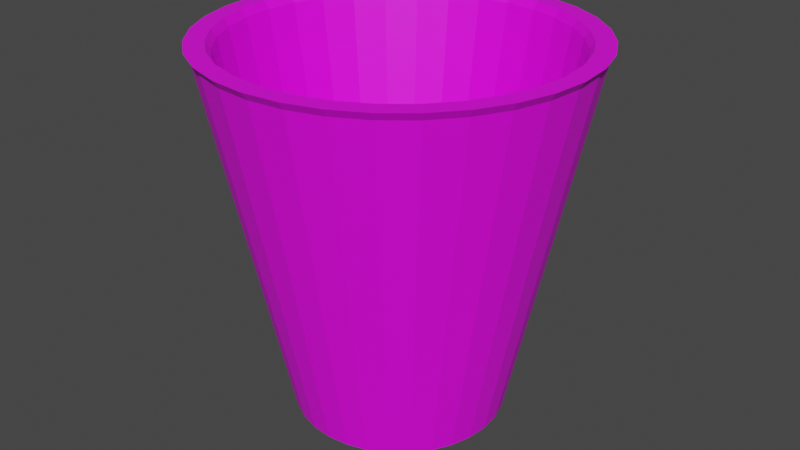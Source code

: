 # Source: redcup.blend  (saved by Blender 2.93.21; exported with 4.5.12 LTS)
import bpy
from mathutils import Matrix  # noqa: F401  (used for matrix-valued properties, if any)

bpy.ops.wm.read_factory_settings(use_empty=True)
scene = bpy.context.scene
scene.name = 'Scene'

# ---- collections
col_collection = bpy.data.collections.new('Collection'); scene.collection.children.link(col_collection)

# ---- images (referenced by path relative to the original .blend; pixels are not part of the script)
import os
ASSET_DIR = os.environ.get("B2B_ASSET_DIR", "")  # directory of the original .blend (textures are referenced by path, not embedded)
HERE = os.path.dirname(os.path.abspath(__file__))  # packed textures are extracted next to this script under _unpacked/

def load_image(name, relpath, width, height, colorspace="sRGB"):
    """Load a texture the original file referenced (path relative to the .blend, or extracted next to this script)."""
    p = next((c for c in (os.path.join(HERE, relpath), os.path.join(ASSET_DIR, relpath)) if relpath and os.path.exists(c)), "")
    if p:
        img = bpy.data.images.load(p, check_existing=True)
        img.name = name
    else:  # same state as the original file: an image datablock whose file is absent (Cycles renders it pink)
        img = bpy.data.images.new(name, width, height)
        img.source = "FILE"
        img.filepath = "//" + (relpath or name)
    img.colorspace_settings.name = colorspace
    return img
img_red_cup_png = load_image('red-cup.png', 'red-cup.png', 1024, 1024, 'sRGB')

# ---- materials (node trees are filled in below, after node groups)
mat_material_001 = bpy.data.materials.new('Material.001')
mat_material_001.use_transparent_shadow = False

# ---- material node trees
mat_material_001.use_nodes = True; mat_material_001.node_tree.nodes.clear()
_N = mat_material_001.node_tree.nodes; _L = mat_material_001.node_tree.links
n0 = _N.new('ShaderNodeBsdfPrincipled'); n0.name = 'Principled BSDF'; n0.location = (10, 300)
n0.distribution = 'GGX'
n0.subsurface_method = 'BURLEY'
n0.inputs[3].default_value = 1.45
n0.inputs[27].default_value = (0.0, 0.0, 0.0, 1.0)
n0.inputs[28].default_value = 1.0
n1 = _N.new('ShaderNodeOutputMaterial'); n1.name = 'Material Output'; n1.location = (300, 300)
n2 = _N.new('ShaderNodeTexImage'); n2.name = 'Image Texture'; n2.location = (-280, 280)
n2.image = img_red_cup_png
_L.new(n0.outputs[0], n1.inputs[0])
_L.new(n2.outputs[0], n0.inputs[0])
n1.is_active_output = True

# ---- world
world_world = bpy.data.worlds.new('World'); scene.world = world_world
world_world.use_nodes = True; world_world.node_tree.nodes.clear()
_N = world_world.node_tree.nodes; _L = world_world.node_tree.links
n0 = _N.new('ShaderNodeOutputWorld'); n0.name = 'World Output'; n0.location = (300, 300)
n1 = _N.new('ShaderNodeBackground'); n1.name = 'Background'; n1.location = (10, 300)
n1.inputs[0].default_value = (0.05088, 0.05088, 0.05088, 1.0)
_L.new(n1.outputs[0], n0.inputs[0])
n0.is_active_output = True
world_world.color = (0.05088, 0.05088, 0.05088)
world_world.use_sun_shadow = False
world_world.sun_shadow_jitter_overblur = 0.0

# ---- meshes
me_cylinder = bpy.data.meshes.new('Cylinder')
me_cylinder.from_pydata([(5.847e-09, 0.5815, -1.0), (-1.279e-08, 0.8995, 1.0), (0.1134, 0.5703, -1.0), (0.1755, 0.8822, 1.0), (0.2225, 0.5372, -1.0), (0.3442, 0.831, 1.0), (0.323, 0.4835, -1.0), (0.4997, 0.7479, 1.0), (0.4112, 0.4112, -1.0), (0.6361, 0.6361, 1.0), (0.4835, 0.323, -1.0), (0.7479, 0.4997, 1.0), (0.5372, 0.2225, -1.0), (0.831, 0.3442, 1.0), (0.5703, 0.1134, -1.0), (0.8822, 0.1755, 1.0), (0.5815, -3.321e-08, -1.0), (0.8995, -4.07e-08, 1.0), (0.5703, -0.1134, -1.0), (0.8822, -0.1755, 1.0), (0.5372, -0.2225, -1.0), (0.831, -0.3442, 1.0), (0.4835, -0.323, -1.0), (0.7479, -0.4997, 1.0), (0.4112, -0.4112, -1.0), (0.6361, -0.6361, 1.0), (0.323, -0.4835, -1.0), (0.4997, -0.7479, 1.0), (0.2225, -0.5372, -1.0), (0.3442, -0.831, 1.0), (0.1134, -0.5703, -1.0), (0.1755, -0.8822, 1.0), (-4.499e-08, -0.5815, -1.0), (-8.14e-08, -0.8995, 1.0), (-0.1134, -0.5703, -1.0), (-0.1755, -0.8822, 1.0), (-0.2225, -0.5372, -1.0), (-0.3442, -0.831, 1.0), (-0.323, -0.4835, -1.0), (-0.4997, -0.7479, 1.0), (-0.4112, -0.4112, -1.0), (-0.6361, -0.6361, 1.0), (-0.4835, -0.323, -1.0), (-0.7479, -0.4997, 1.0), (-0.5372, -0.2225, -1.0), (-0.831, -0.3442, 1.0), (-0.5703, -0.1134, -1.0), (-0.8822, -0.1755, 1.0), (-0.5815, -8.618e-10, -1.0), (-0.8995, 1.192e-08, 1.0), (-0.5703, 0.1134, -1.0), (-0.8822, 0.1755, 1.0), (-0.5372, 0.2225, -1.0), (-0.831, 0.3442, 1.0), (-0.4835, 0.323, -1.0), (-0.7479, 0.4997, 1.0), (-0.4112, 0.4112, -1.0), (-0.6361, 0.6361, 1.0), (-0.323, 0.4835, -1.0), (-0.4997, 0.7479, 1.0), (-0.2225, 0.5372, -1.0), (-0.3442, 0.831, 1.0), (-0.1134, 0.5703, -1.0), (-0.1755, 0.8822, 1.0), (0.1951, 0.9808, 1.0), (0.0, 1.0, 1.0), (0.3827, 0.9239, 1.0), (0.5556, 0.8315, 1.0), (0.7071, 0.7071, 1.0), (0.8315, 0.5556, 1.0), (0.9239, 0.3827, 1.0), (0.9808, 0.1951, 1.0), (1.0, -4.371e-08, 1.0), (0.9808, -0.1951, 1.0), (0.9239, -0.3827, 1.0), (0.8315, -0.5556, 1.0), (0.7071, -0.7071, 1.0), (0.5556, -0.8315, 1.0), (0.3827, -0.9239, 1.0), (0.1951, -0.9808, 1.0), (-8.742e-08, -1.0, 1.0), (-0.1951, -0.9808, 1.0), (-0.3827, -0.9239, 1.0), (-0.5556, -0.8315, 1.0), (-0.7071, -0.7071, 1.0), (-0.8315, -0.5556, 1.0), (-0.9239, -0.3827, 1.0), (-0.9808, -0.1951, 1.0), (-1.0, 1.192e-08, 1.0), (-0.9808, 0.1951, 1.0), (-0.9239, 0.3827, 1.0), (-0.8315, 0.5556, 1.0), (-0.7071, 0.7071, 1.0), (-0.5556, 0.8315, 1.0), (-0.3827, 0.9239, 1.0), (-0.1951, 0.9808, 1.0), (0.1063, 0.5345, -0.9242), (-1.121e-07, 0.545, -0.9242), (0.2086, 0.5035, -0.9242), (0.3028, 0.4531, -0.9242), (0.3854, 0.3854, -0.9242), (0.4531, 0.3028, -0.9242), (0.5035, 0.2086, -0.9242), (0.5345, 0.1063, -0.9242), (0.545, -3.42e-08, -0.9242), (0.5345, -0.1063, -0.9242), (0.5035, -0.2086, -0.9242), (0.4531, -0.3028, -0.9242), (0.3854, -0.3854, -0.9242), (0.3028, -0.4531, -0.9242), (0.2086, -0.5035, -0.9242), (0.1063, -0.5345, -0.9242), (-1.537e-07, -0.545, -0.9242), (-0.1063, -0.5345, -0.9242), (-0.2086, -0.5035, -0.9242), (-0.3028, -0.4531, -0.9242), (-0.3854, -0.3854, -0.9242), (-0.4531, -0.3028, -0.9242), (-0.5035, -0.2086, -0.9242), (-0.5345, -0.1063, -0.9242), (-0.545, -2.319e-09, -0.9242), (-0.5345, 0.1063, -0.9242), (-0.5035, 0.2086, -0.9242), (-0.4531, 0.3028, -0.9242), (-0.3854, 0.3854, -0.9242), (-0.3028, 0.4531, -0.9242), (-0.2086, 0.5035, -0.9242), (-0.1063, 0.5345, -0.9242), (-1.336e-08, 0.9253, 1.042), (0.1805, 0.9075, 1.042), (0.3541, 0.8548, 1.042), (0.5141, 0.7693, 1.042), (0.6543, 0.6543, 1.042), (0.7693, 0.5141, 1.042), (0.8548, 0.3541, 1.042), (0.9075, 0.1805, 1.042), (0.9253, -4.117e-08, 1.042), (0.9075, -0.1805, 1.042), (0.8548, -0.3541, 1.042), (0.7693, -0.5141, 1.042), (0.6543, -0.6543, 1.042), (0.5141, -0.7693, 1.042), (0.3541, -0.8548, 1.042), (0.1805, -0.9075, 1.042), (-8.394e-08, -0.9253, 1.042), (-0.1805, -0.9075, 1.042), (-0.3541, -0.8548, 1.042), (-0.5141, -0.7693, 1.042), (-0.6543, -0.6543, 1.042), (-0.7693, -0.5141, 1.042), (-0.8548, -0.3541, 1.042), (-0.9075, -0.1805, 1.042), (-0.9253, 1.296e-08, 1.042), (-0.9075, 0.1805, 1.042), (-0.8548, 0.3541, 1.042), (-0.7693, 0.5141, 1.042), (-0.6543, 0.6543, 1.042), (-0.5141, 0.7693, 1.042), (-0.3541, 0.8548, 1.042), (-0.1805, 0.9075, 1.042), (0.2007, 1.009, 1.042), (-2.001e-10, 1.029, 1.042), (0.3936, 0.9503, 1.042), (0.5715, 0.8553, 1.042), (0.7274, 0.7274, 1.042), (0.8553, 0.5715, 1.042), (0.9503, 0.3936, 1.042), (1.009, 0.2007, 1.042), (1.029, -4.427e-08, 1.042), (1.009, -0.2007, 1.042), (0.9503, -0.3936, 1.042), (0.8553, -0.5715, 1.042), (0.7274, -0.7274, 1.042), (0.5715, -0.8553, 1.042), (0.3936, -0.9503, 1.042), (0.2007, -1.009, 1.042), (-9.013e-08, -1.029, 1.042), (-0.2007, -1.009, 1.042), (-0.3936, -0.9503, 1.042), (-0.5715, -0.8553, 1.042), (-0.7274, -0.7274, 1.042), (-0.8553, -0.5715, 1.042), (-0.9503, -0.3936, 1.042), (-1.009, -0.2007, 1.042), (-1.029, 1.296e-08, 1.042), (-1.009, 0.2007, 1.042), (-0.9503, 0.3936, 1.042), (-0.8553, 0.5715, 1.042), (-0.7274, 0.7274, 1.042), (-0.5715, 0.8553, 1.042), (-0.3936, 0.9503, 1.042), (-0.2007, 1.009, 1.042)], [], [(0, 65, 64, 2), (2, 64, 66, 4), (4, 66, 67, 6), (6, 67, 68, 8), (8, 68, 69, 10), (10, 69, 70, 12), (12, 70, 71, 14), (14, 71, 72, 16), (16, 72, 73, 18), (18, 73, 74, 20), (20, 74, 75, 22), (22, 75, 76, 24), (24, 76, 77, 26), (26, 77, 78, 28), (28, 78, 79, 30), (30, 79, 80, 32), (32, 80, 81, 34), (34, 81, 82, 36), (36, 82, 83, 38), (38, 83, 84, 40), (40, 84, 85, 42), (42, 85, 86, 44), (44, 86, 87, 46), (46, 87, 88, 48), (48, 88, 89, 50), (50, 89, 90, 52), (52, 90, 91, 54), (54, 91, 92, 56), (56, 92, 93, 58), (58, 93, 94, 60), (19, 17, 104, 105), (60, 94, 95, 62), (62, 95, 65, 0), (0, 2, 4, 6, 8, 10, 12, 14, 16, 18, 20, 22, 24, 26, 28, 30, 32, 34, 36, 38, 40, 42, 44, 46, 48, 50, 52, 54, 56, 58, 60, 62), (9, 11, 133, 132), (61, 63, 159, 158), (80, 79, 175, 176), (7, 9, 132, 131), (59, 61, 158, 157), (71, 70, 166, 167), (5, 7, 131, 130), (57, 59, 157, 156), (88, 87, 183, 184), (3, 5, 130, 129), (55, 57, 156, 155), (79, 78, 174, 175), (1, 3, 129, 128), (53, 55, 155, 154), (70, 69, 165, 166), (65, 95, 191, 161), (51, 53, 154, 153), (87, 86, 182, 183), (49, 51, 153, 152), (78, 77, 173, 174), (47, 49, 152, 151), (69, 68, 164, 165), (95, 94, 190, 191), (45, 47, 151, 150), (86, 85, 181, 182), (43, 45, 150, 149), (77, 76, 172, 173), (41, 43, 149, 148), (68, 67, 163, 164), (94, 93, 189, 190), (39, 41, 148, 147), (85, 84, 180, 181), (96, 97, 127, 126, 125, 124, 123, 122, 121, 120, 119, 118, 117, 116, 115, 114, 113, 112, 111, 110, 109, 108, 107, 106, 105, 104, 103, 102, 101, 100, 99, 98), (47, 45, 118, 119), (21, 19, 105, 106), (49, 47, 119, 120), (23, 21, 106, 107), (51, 49, 120, 121), (25, 23, 107, 108), (53, 51, 121, 122), (27, 25, 108, 109), (55, 53, 122, 123), (29, 27, 109, 110), (3, 1, 97, 96), (57, 55, 123, 124), (31, 29, 110, 111), (5, 3, 96, 98), (59, 57, 124, 125), (33, 31, 111, 112), (7, 5, 98, 99), (61, 59, 125, 126), (35, 33, 112, 113), (9, 7, 99, 100), (63, 61, 126, 127), (37, 35, 113, 114), (11, 9, 100, 101), (1, 63, 127, 97), (39, 37, 114, 115), (13, 11, 101, 102), (41, 39, 115, 116), (15, 13, 102, 103), (43, 41, 116, 117), (17, 15, 103, 104), (45, 43, 117, 118), (128, 129, 160, 161), (129, 130, 162, 160), (130, 131, 163, 162), (131, 132, 164, 163), (132, 133, 165, 164), (133, 134, 166, 165), (134, 135, 167, 166), (135, 136, 168, 167), (136, 137, 169, 168), (137, 138, 170, 169), (138, 139, 171, 170), (139, 140, 172, 171), (140, 141, 173, 172), (141, 142, 174, 173), (142, 143, 175, 174), (143, 144, 176, 175), (144, 145, 177, 176), (145, 146, 178, 177), (146, 147, 179, 178), (147, 148, 180, 179), (148, 149, 181, 180), (149, 150, 182, 181), (150, 151, 183, 182), (151, 152, 184, 183), (152, 153, 185, 184), (153, 154, 186, 185), (154, 155, 187, 186), (155, 156, 188, 187), (156, 157, 189, 188), (157, 158, 190, 189), (158, 159, 191, 190), (159, 128, 161, 191), (89, 88, 184, 185), (63, 1, 128, 159), (11, 13, 134, 133), (72, 71, 167, 168), (13, 15, 135, 134), (81, 80, 176, 177), (15, 17, 136, 135), (90, 89, 185, 186), (17, 19, 137, 136), (73, 72, 168, 169), (19, 21, 138, 137), (82, 81, 177, 178), (64, 65, 161, 160), (21, 23, 139, 138), (91, 90, 186, 187), (23, 25, 140, 139), (74, 73, 169, 170), (25, 27, 141, 140), (83, 82, 178, 179), (27, 29, 142, 141), (92, 91, 187, 188), (66, 64, 160, 162), (29, 31, 143, 142), (75, 74, 170, 171), (31, 33, 144, 143), (84, 83, 179, 180), (33, 35, 145, 144), (93, 92, 188, 189), (67, 66, 162, 163), (35, 37, 146, 145), (76, 75, 171, 172), (37, 39, 147, 146)])
_uv = me_cylinder.uv_layers.new(name='UVMap')
_uv.uv.foreach_set('vector', [0.9007, 0.07285, 0.9007, 0.4502, 0.8772, 0.4502, 0.8772, 0.07285, 0.8772, 0.07285, 0.8772, 0.4502, 0.8536, 0.4502, 0.8536, 0.07285, 0.8536, 0.07285, 0.8536, 0.4502, 0.83, 0.4502, 0.83, 0.07285, 0.83, 0.07285, 0.83, 0.4502, 0.8064, 0.4502, 0.8064, 0.07285, 0.8064, 0.07285, 0.8064, 0.4502, 0.7828, 0.4502, 0.7828, 0.07285, 0.7828, 0.07285, 0.7828, 0.4502, 0.7592, 0.4502, 0.7592, 0.07285, 0.7592, 0.07285, 0.7592, 0.4502, 0.7356, 0.4502, 0.7356, 0.07285, 0.7356, 0.07285, 0.7356, 0.4502, 0.7121, 0.4502, 0.7121, 0.07285, 0.7121, 0.07285, 0.7121, 0.4502, 0.6885, 0.4502, 0.6885, 0.07285, 0.6885, 0.07285, 0.6885, 0.4502, 0.6649, 0.4502, 0.6649, 0.07285, 0.6649, 0.07285, 0.6649, 0.4502, 0.6413, 0.4502, 0.6413, 0.07285, 0.6413, 0.07285, 0.6413, 0.4502, 0.6177, 0.4502, 0.6177, 0.07285, 0.6177, 0.07285, 0.6177, 0.4502, 0.5941, 0.4502, 0.5941, 0.07285, 0.5941, 0.07285, 0.5941, 0.4502, 0.5705, 0.4502, 0.5705, 0.07285, 0.5705, 0.07285, 0.5705, 0.4502, 0.547, 0.4502, 0.547, 0.07285, 0.547, 0.07285, 0.547, 0.4502, 0.5234, 0.4502, 0.5234, 0.07285, 0.5234, 0.07285, 0.5234, 0.4502, 0.4998, 0.4502, 0.4998, 0.07285, 0.4998, 0.07285, 0.4998, 0.4502, 0.4762, 0.4502, 0.4762, 0.07285, 0.4762, 0.07285, 0.4762, 0.4502, 0.4526, 0.4502, 0.4526, 0.07285, 0.4526, 0.07285, 0.4526, 0.4502, 0.429, 0.4502, 0.429, 0.07285, 0.429, 0.07285, 0.429, 0.4502, 0.4055, 0.4502, 0.4055, 0.07285, 0.4055, 0.07285, 0.4055, 0.4502, 0.3819, 0.4502, 0.3819, 0.07285, 0.3819, 0.07285, 0.3819, 0.4502, 0.3583, 0.4502, 0.3583, 0.07285, 0.3583, 0.07285, 0.3583, 0.4502, 0.3347, 0.4502, 0.3347, 0.07285, 0.3347, 0.07285, 0.3347, 0.4502, 0.3111, 0.4502, 0.3111, 0.07285, 0.3111, 0.07285, 0.3111, 0.4502, 0.2875, 0.4502, 0.2875, 0.07285, 0.2875, 0.07285, 0.2875, 0.4502, 0.2639, 0.4502, 0.2639, 0.07285, 0.2639, 0.07285, 0.2639, 0.4502, 0.2404, 0.4502, 0.2404, 0.07285, 0.2404, 0.07285, 0.2404, 0.4502, 0.2168, 0.4502, 0.2168, 0.07285, 0.2168, 0.07285, 0.2168, 0.4502, 0.1932, 0.4502, 0.1932, 0.07285, 0.9477, 0.7013, 0.9519, 0.7434, 0.9519, 0.7434, 0.9477, 0.7013, 0.1932, 0.07285, 0.1932, 0.4502, 0.1696, 0.4502, 0.1696, 0.07285, 0.1696, 0.07285, 0.1696, 0.4502, 0.146, 0.4502, 0.146, 0.07285, 0.75, 0.49, 0.7968, 0.4854, 0.8418, 0.4717, 0.8833, 0.4496, 0.9197, 0.4197, 0.9496, 0.3833, 0.9717, 0.3418, 0.9854, 0.2968, 0.99, 0.25, 0.9854, 0.2032, 0.9717, 0.1582, 0.9496, 0.1167, 0.9197, 0.08029, 0.8833, 0.05045, 0.8418, 0.02827, 0.7968, 0.01461, 0.75, 0.01, 0.7032, 0.01461, 0.6582, 0.02827, 0.6167, 0.05045, 0.5803, 0.08029, 0.5504, 0.1167, 0.5283, 0.1582, 0.5146, 0.2032, 0.51, 0.25, 0.5146, 0.2968, 0.5283, 0.3418, 0.5504, 0.3833, 0.5803, 0.4197, 0.6167, 0.4496, 0.6582, 0.4717, 0.7032, 0.4854, 0.8887, 0.896, 0.9155, 0.8633, 0.9155, 0.8633, 0.8887, 0.896, 0.6534, 0.9428, 0.6939, 0.9551, 0.6939, 0.9551, 0.6534, 0.9428, 0.516, 0.7307, 0.5396, 0.7307, 0.5396, 0.7307, 0.516, 0.7307, 0.8559, 0.9229, 0.8887, 0.896, 0.8887, 0.896, 0.8559, 0.9229, 0.6161, 0.9229, 0.6534, 0.9428, 0.6534, 0.9428, 0.6161, 0.9229, 0.7283, 0.7307, 0.7518, 0.7307, 0.7518, 0.7307, 0.7283, 0.7307, 0.8186, 0.9428, 0.8559, 0.9229, 0.8559, 0.9229, 0.8186, 0.9428, 0.5834, 0.896, 0.6161, 0.9229, 0.6161, 0.9229, 0.5834, 0.896, 0.3273, 0.7307, 0.3509, 0.7307, 0.3509, 0.7307, 0.3273, 0.7307, 0.7781, 0.9551, 0.8186, 0.9428, 0.8186, 0.9428, 0.7781, 0.9551, 0.5565, 0.8633, 0.5834, 0.896, 0.5834, 0.896, 0.5565, 0.8633, 0.5396, 0.7307, 0.5632, 0.7307, 0.5632, 0.7307, 0.5396, 0.7307, 0.736, 0.9593, 0.7781, 0.9551, 0.7781, 0.9551, 0.736, 0.9593, 0.5366, 0.826, 0.5565, 0.8633, 0.5565, 0.8633, 0.5366, 0.826, 0.7518, 0.7307, 0.7754, 0.7307, 0.7754, 0.7307, 0.7518, 0.7307, 0.1386, 0.7307, 0.1622, 0.7307, 0.1622, 0.7307, 0.1386, 0.7307, 0.5243, 0.7855, 0.5366, 0.826, 0.5366, 0.826, 0.5243, 0.7855, 0.3509, 0.7307, 0.3745, 0.7307, 0.3745, 0.7307, 0.3509, 0.7307, 0.5201, 0.7434, 0.5243, 0.7855, 0.5243, 0.7855, 0.5201, 0.7434, 0.5632, 0.7307, 0.5868, 0.7307, 0.5868, 0.7307, 0.5632, 0.7307, 0.5243, 0.7013, 0.5201, 0.7434, 0.5201, 0.7434, 0.5243, 0.7013, 0.7754, 0.7307, 0.799, 0.7307, 0.799, 0.7307, 0.7754, 0.7307, 0.1622, 0.7307, 0.1858, 0.7307, 0.1858, 0.7307, 0.1622, 0.7307, 0.5366, 0.6608, 0.5243, 0.7013, 0.5243, 0.7013, 0.5366, 0.6608, 0.3745, 0.7307, 0.3981, 0.7307, 0.3981, 0.7307, 0.3745, 0.7307, 0.5565, 0.6234, 0.5366, 0.6608, 0.5366, 0.6608, 0.5565, 0.6234, 0.5868, 0.7307, 0.6103, 0.7307, 0.6103, 0.7307, 0.5868, 0.7307, 0.5834, 0.5907, 0.5565, 0.6234, 0.5565, 0.6234, 0.5834, 0.5907, 0.799, 0.7307, 0.8226, 0.7307, 0.8226, 0.7307, 0.799, 0.7307, 0.1858, 0.7307, 0.2094, 0.7307, 0.2094, 0.7307, 0.1858, 0.7307, 0.6161, 0.5639, 0.5834, 0.5907, 0.5834, 0.5907, 0.6161, 0.5639, 0.3981, 0.7307, 0.4217, 0.7307, 0.4217, 0.7307, 0.3981, 0.7307, 0.7781, 0.9551, 0.736, 0.9593, 0.6939, 0.9551, 0.6534, 0.9428, 0.6161, 0.9229, 0.5834, 0.896, 0.5565, 0.8633, 0.5366, 0.826, 0.5243, 0.7855, 0.5201, 0.7434, 0.5243, 0.7013, 0.5366, 0.6608, 0.5565, 0.6234, 0.5834, 0.5907, 0.6161, 0.5639, 0.6534, 0.5439, 0.6939, 0.5317, 0.736, 0.5275, 0.7781, 0.5317, 0.8186, 0.5439, 0.8559, 0.5639, 0.8887, 0.5907, 0.9155, 0.6234, 0.9355, 0.6608, 0.9477, 0.7013, 0.9519, 0.7434, 0.9477, 0.7855, 0.9355, 0.826, 0.9155, 0.8633, 0.8887, 0.896, 0.8559, 0.9229, 0.8186, 0.9428, 0.5243, 0.7013, 0.5366, 0.6608, 0.5366, 0.6608, 0.5243, 0.7013, 0.9355, 0.6608, 0.9477, 0.7013, 0.9477, 0.7013, 0.9355, 0.6608, 0.5201, 0.7434, 0.5243, 0.7013, 0.5243, 0.7013, 0.5201, 0.7434, 0.9155, 0.6234, 0.9355, 0.6608, 0.9355, 0.6608, 0.9155, 0.6234, 0.5243, 0.7855, 0.5201, 0.7434, 0.5201, 0.7434, 0.5243, 0.7855, 0.8887, 0.5907, 0.9155, 0.6234, 0.9155, 0.6234, 0.8887, 0.5907, 0.5366, 0.826, 0.5243, 0.7855, 0.5243, 0.7855, 0.5366, 0.826, 0.8559, 0.5639, 0.8887, 0.5907, 0.8887, 0.5907, 0.8559, 0.5639, 0.5565, 0.8633, 0.5366, 0.826, 0.5366, 0.826, 0.5565, 0.8633, 0.8186, 0.5439, 0.8559, 0.5639, 0.8559, 0.5639, 0.8186, 0.5439, 0.7781, 0.9551, 0.736, 0.9593, 0.736, 0.9593, 0.7781, 0.9551, 0.5834, 0.896, 0.5565, 0.8633, 0.5565, 0.8633, 0.5834, 0.896, 0.7781, 0.5317, 0.8186, 0.5439, 0.8186, 0.5439, 0.7781, 0.5317, 0.8186, 0.9428, 0.7781, 0.9551, 0.7781, 0.9551, 0.8186, 0.9428, 0.6161, 0.9229, 0.5834, 0.896, 0.5834, 0.896, 0.6161, 0.9229, 0.736, 0.5275, 0.7781, 0.5317, 0.7781, 0.5317, 0.736, 0.5275, 0.8559, 0.9229, 0.8186, 0.9428, 0.8186, 0.9428, 0.8559, 0.9229, 0.6534, 0.9428, 0.6161, 0.9229, 0.6161, 0.9229, 0.6534, 0.9428, 0.6939, 0.5317, 0.736, 0.5275, 0.736, 0.5275, 0.6939, 0.5317, 0.8887, 0.896, 0.8559, 0.9229, 0.8559, 0.9229, 0.8887, 0.896, 0.6939, 0.9551, 0.6534, 0.9428, 0.6534, 0.9428, 0.6939, 0.9551, 0.6534, 0.5439, 0.6939, 0.5317, 0.6939, 0.5317, 0.6534, 0.5439, 0.9155, 0.8633, 0.8887, 0.896, 0.8887, 0.896, 0.9155, 0.8633, 0.736, 0.9593, 0.6939, 0.9551, 0.6939, 0.9551, 0.736, 0.9593, 0.6161, 0.5639, 0.6534, 0.5439, 0.6534, 0.5439, 0.6161, 0.5639, 0.9355, 0.826, 0.9155, 0.8633, 0.9155, 0.8633, 0.9355, 0.826, 0.5834, 0.5907, 0.6161, 0.5639, 0.6161, 0.5639, 0.5834, 0.5907, 0.9477, 0.7855, 0.9355, 0.826, 0.9355, 0.826, 0.9477, 0.7855, 0.5565, 0.6234, 0.5834, 0.5907, 0.5834, 0.5907, 0.5565, 0.6234, 0.9519, 0.7434, 0.9477, 0.7855, 0.9477, 0.7855, 0.9519, 0.7434, 0.5366, 0.6608, 0.5565, 0.6234, 0.5565, 0.6234, 0.5366, 0.6608, 0.2758, 0.9679, 0.318, 0.9637, 0.3227, 0.9874, 0.2758, 0.992, 0.318, 0.9637, 0.3585, 0.9515, 0.3677, 0.9737, 0.3227, 0.9874, 0.3585, 0.9515, 0.3958, 0.9315, 0.4092, 0.9516, 0.3677, 0.9737, 0.3958, 0.9315, 0.4285, 0.9047, 0.4455, 0.9217, 0.4092, 0.9516, 0.4285, 0.9047, 0.4553, 0.8719, 0.4754, 0.8853, 0.4455, 0.9217, 0.4553, 0.8719, 0.4753, 0.8346, 0.4976, 0.8438, 0.4754, 0.8853, 0.4753, 0.8346, 0.4876, 0.7941, 0.5112, 0.7988, 0.4976, 0.8438, 0.4876, 0.7941, 0.4917, 0.752, 0.5158, 0.752, 0.5112, 0.7988, 0.4917, 0.752, 0.4876, 0.7099, 0.5112, 0.7052, 0.5158, 0.752, 0.4876, 0.7099, 0.4753, 0.6694, 0.4976, 0.6602, 0.5112, 0.7052, 0.4753, 0.6694, 0.4553, 0.6321, 0.4754, 0.6187, 0.4976, 0.6602, 0.4553, 0.6321, 0.4285, 0.5993, 0.4455, 0.5823, 0.4754, 0.6187, 0.4285, 0.5993, 0.3958, 0.5725, 0.4092, 0.5524, 0.4455, 0.5823, 0.3958, 0.5725, 0.3585, 0.5525, 0.3677, 0.5303, 0.4092, 0.5524, 0.3585, 0.5525, 0.318, 0.5403, 0.3227, 0.5166, 0.3677, 0.5303, 0.318, 0.5403, 0.2758, 0.5361, 0.2758, 0.512, 0.3227, 0.5166, 0.2758, 0.5361, 0.2337, 0.5403, 0.229, 0.5166, 0.2758, 0.512, 0.2337, 0.5403, 0.1932, 0.5525, 0.184, 0.5303, 0.229, 0.5166, 0.1932, 0.5525, 0.1559, 0.5725, 0.1425, 0.5524, 0.184, 0.5303, 0.1559, 0.5725, 0.1232, 0.5993, 0.1061, 0.5823, 0.1425, 0.5524, 0.1232, 0.5993, 0.09634, 0.6321, 0.07629, 0.6187, 0.1061, 0.5823, 0.09634, 0.6321, 0.07639, 0.6694, 0.05411, 0.6602, 0.07629, 0.6187, 0.07639, 0.6694, 0.0641, 0.7099, 0.04045, 0.7052, 0.05411, 0.6602, 0.0641, 0.7099, 0.05995, 0.752, 0.03584, 0.752, 0.04045, 0.7052, 0.05995, 0.752, 0.0641, 0.7941, 0.04045, 0.7988, 0.03584, 0.752, 0.0641, 0.7941, 0.07639, 0.8346, 0.05411, 0.8438, 0.04045, 0.7988, 0.07639, 0.8346, 0.09634, 0.8719, 0.07629, 0.8853, 0.05411, 0.8438, 0.09634, 0.8719, 0.1232, 0.9047, 0.1061, 0.9217, 0.07629, 0.8853, 0.1232, 0.9047, 0.1559, 0.9315, 0.1425, 0.9516, 0.1061, 0.9217, 0.1559, 0.9315, 0.1932, 0.9515, 0.184, 0.9737, 0.1425, 0.9516, 0.1932, 0.9515, 0.2337, 0.9637, 0.229, 0.9874, 0.184, 0.9737, 0.2337, 0.9637, 0.2758, 0.9679, 0.2758, 0.992, 0.229, 0.9874, 0.3037, 0.7307, 0.3273, 0.7307, 0.3273, 0.7307, 0.3037, 0.7307, 0.6939, 0.9551, 0.736, 0.9593, 0.736, 0.9593, 0.6939, 0.9551, 0.9155, 0.8633, 0.9355, 0.826, 0.9355, 0.826, 0.9155, 0.8633, 0.7047, 0.7307, 0.7283, 0.7307, 0.7283, 0.7307, 0.7047, 0.7307, 0.9355, 0.826, 0.9477, 0.7855, 0.9477, 0.7855, 0.9355, 0.826, 0.4924, 0.7307, 0.516, 0.7307, 0.516, 0.7307, 0.4924, 0.7307, 0.9477, 0.7855, 0.9519, 0.7434, 0.9519, 0.7434, 0.9477, 0.7855, 0.2801, 0.7307, 0.3037, 0.7307, 0.3037, 0.7307, 0.2801, 0.7307, 0.9519, 0.7434, 0.9477, 0.7013, 0.9477, 0.7013, 0.9519, 0.7434, 0.6811, 0.7307, 0.7047, 0.7307, 0.7047, 0.7307, 0.6811, 0.7307, 0.9477, 0.7013, 0.9355, 0.6608, 0.9355, 0.6608, 0.9477, 0.7013, 0.4688, 0.7307, 0.4924, 0.7307, 0.4924, 0.7307, 0.4688, 0.7307, 0.8698, 0.7307, 0.8934, 0.7307, 0.8934, 0.7307, 0.8698, 0.7307, 0.9355, 0.6608, 0.9155, 0.6234, 0.9155, 0.6234, 0.9355, 0.6608, 0.2566, 0.7307, 0.2801, 0.7307, 0.2801, 0.7307, 0.2566, 0.7307, 0.9155, 0.6234, 0.8887, 0.5907, 0.8887, 0.5907, 0.9155, 0.6234, 0.6575, 0.7307, 0.6811, 0.7307, 0.6811, 0.7307, 0.6575, 0.7307, 0.8887, 0.5907, 0.8559, 0.5639, 0.8559, 0.5639, 0.8887, 0.5907, 0.4452, 0.7307, 0.4688, 0.7307, 0.4688, 0.7307, 0.4452, 0.7307, 0.8559, 0.5639, 0.8186, 0.5439, 0.8186, 0.5439, 0.8559, 0.5639, 0.233, 0.7307, 0.2566, 0.7307, 0.2566, 0.7307, 0.233, 0.7307, 0.8462, 0.7307, 0.8698, 0.7307, 0.8698, 0.7307, 0.8462, 0.7307, 0.8186, 0.5439, 0.7781, 0.5317, 0.7781, 0.5317, 0.8186, 0.5439, 0.6339, 0.7307, 0.6575, 0.7307, 0.6575, 0.7307, 0.6339, 0.7307, 0.7781, 0.5317, 0.736, 0.5275, 0.736, 0.5275, 0.7781, 0.5317, 0.4217, 0.7307, 0.4452, 0.7307, 0.4452, 0.7307, 0.4217, 0.7307, 0.736, 0.5275, 0.6939, 0.5317, 0.6939, 0.5317, 0.736, 0.5275, 0.2094, 0.7307, 0.233, 0.7307, 0.233, 0.7307, 0.2094, 0.7307, 0.8226, 0.7307, 0.8462, 0.7307, 0.8462, 0.7307, 0.8226, 0.7307, 0.6939, 0.5317, 0.6534, 0.5439, 0.6534, 0.5439, 0.6939, 0.5317, 0.6103, 0.7307, 0.6339, 0.7307, 0.6339, 0.7307, 0.6103, 0.7307, 0.6534, 0.5439, 0.6161, 0.5639, 0.6161, 0.5639, 0.6534, 0.5439])
me_cylinder.materials.append(mat_material_001)
me_cylinder.use_remesh_fix_poles = True
me_cylinder.use_remesh_preserve_attributes = False
me_cylinder.update()

# ---- objects
ob_mesh = bpy.data.objects.new('Mesh', me_cylinder)

# ---- transforms, parenting, visibility, modifiers, constraints
ob_mesh.location = (0.0, 0.0, 0.0)

# ---- collection membership
col_collection.objects.link(ob_mesh)

# ---- scene / render settings (as saved in the file)
scene.frame_start = 1; scene.frame_end = 250; scene.frame_set(1)
scene.render.engine = 'BLENDER_EEVEE_NEXT'
scene.cycles.use_denoising = False
scene.cycles.samples = 128
scene.cycles.sampling_pattern = 'TABULATED_SOBOL'
scene.cycles.use_adaptive_sampling = False
scene.cycles.use_light_tree = False
scene.view_settings.view_transform = 'Filmic'
bpy.context.view_layer.update()

# ---- added for rendering (the .blend has no active camera and no usable light): camera, sun
cam_auto = bpy.data.cameras.new('AutoCamera')
cam_auto.lens = 50.0
cam_auto.sensor_width = 36.0
cam_auto.clip_end = 1000.0
ob_auto_camera = bpy.data.objects.new('AutoCamera', cam_auto)
scene.collection.objects.link(ob_auto_camera)
ob_auto_camera.location = (3.28871, -3.94645, 2.65195)
ob_auto_camera.rotation_euler = (1.09748, -7.21219e-08, 0.694738)
scene.camera = ob_auto_camera
light_auto_sun = bpy.data.lights.new('AutoSun', 'SUN')
light_auto_sun.energy = 3.0
light_auto_sun.angle = 0.0523599
ob_auto_sun = bpy.data.objects.new('AutoSun', light_auto_sun)
scene.collection.objects.link(ob_auto_sun)
ob_auto_sun.rotation_euler = (0.872665, 0.174533, 0.523599)
bpy.context.view_layer.update()
